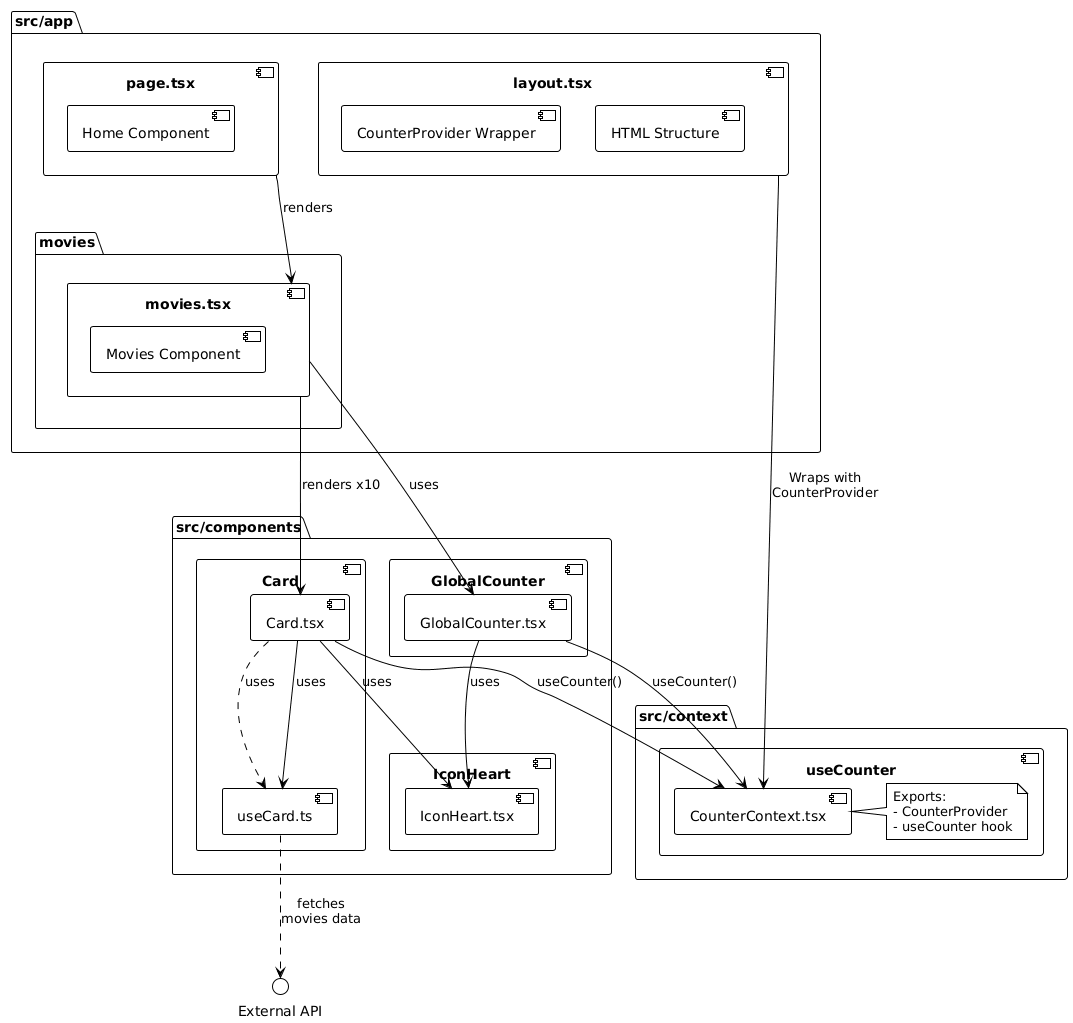

The diagram above was rendered by PlantUML. Its source (embedded in the PNG):
@startuml
!theme plain

package "src/app" {
    component "layout.tsx" as layout {
        [CounterProvider Wrapper]
        [HTML Structure]
    }
    
    component "page.tsx" as page {
        [Home Component]
    }
    
    package "movies" {
        component "movies.tsx" as moviesComp {
            [Movies Component]
        }
    }
}

package "src/components" {
    component "Card" as cardPkg {
        component "Card.tsx" as cardComp
        component "useCard.ts" as useCard
        cardComp ..> useCard : uses
    }
    
    component "GlobalCounter" as counterPkg {
        component "GlobalCounter.tsx" as globalCounter
    }
    
    component "IconHeart" as iconPkg {
        component "IconHeart.tsx" as iconHeart
    }
}

package "src/context" {
    component "useCounter" as counterCtxPkg {
        component "CounterContext.tsx" as counterContext
        note right of counterContext
            Exports:
            - CounterProvider
            - useCounter hook
        end note
    }
}

layout --> counterContext : "Wraps with\nCounterProvider"
page --> moviesComp : "renders"

moviesComp --> globalCounter : "uses"
moviesComp --> cardComp : "renders x10"

cardComp --> iconHeart : "uses"
cardComp --> useCard : "uses"
cardComp --> counterContext : "useCounter()"

globalCounter --> iconHeart : "uses"
globalCounter --> counterContext : "useCounter()"

useCard ..> "External API" : "fetches\nmovies data"
@enduml